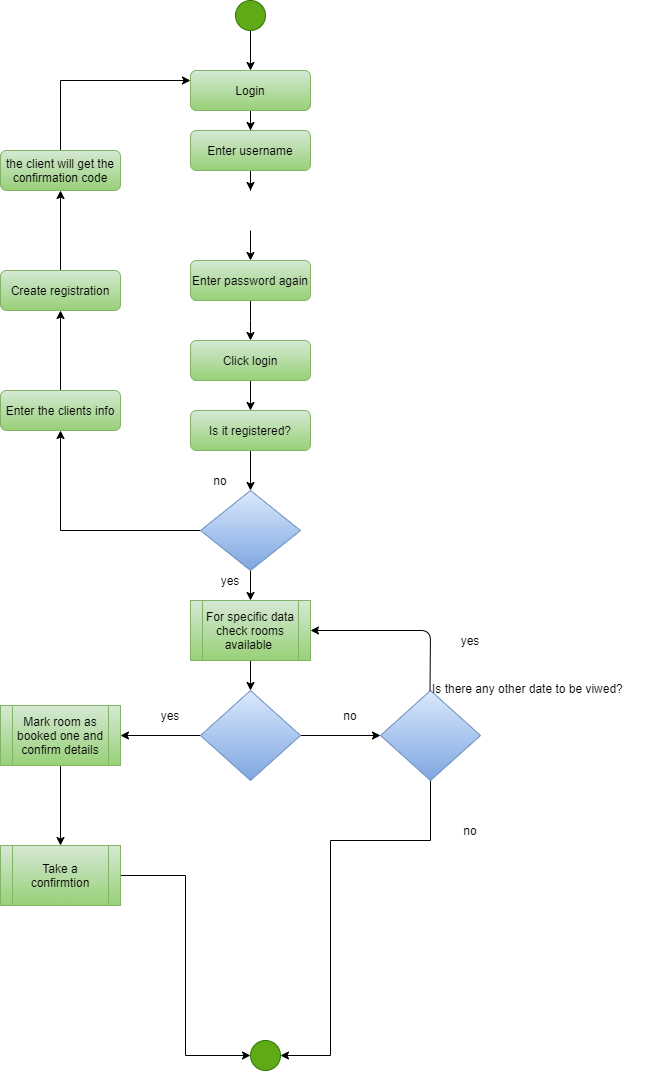

The diagram above was exported from draw.io. Its source (the exported page's mxGraphModel, read from the mxfile embedded in the PNG):
<mxGraphModel dx="380" dy="1582" grid="1" gridSize="10" guides="1" tooltips="1" connect="1" arrows="1" fold="1" page="1" pageScale="1" pageWidth="827" pageHeight="1169" math="0" shadow="0">
  <root>
    <mxCell id="WIyWlLk6GJQsqaUBKTNV-0" />
    <mxCell id="WIyWlLk6GJQsqaUBKTNV-1" parent="WIyWlLk6GJQsqaUBKTNV-0" />
    <mxCell id="cp3nZi3jEt3OA8B8hB0h-28" value="" style="edgeStyle=orthogonalEdgeStyle;rounded=0;orthogonalLoop=1;jettySize=auto;html=1;" parent="WIyWlLk6GJQsqaUBKTNV-1" source="WIyWlLk6GJQsqaUBKTNV-3" edge="1">
      <mxGeometry relative="1" as="geometry">
        <mxPoint x="380" y="120" as="targetPoint" />
      </mxGeometry>
    </mxCell>
    <mxCell id="WIyWlLk6GJQsqaUBKTNV-3" value="Login" style="rounded=1;whiteSpace=wrap;html=1;fontSize=12;glass=0;strokeWidth=1;shadow=0;fillColor=#d5e8d4;strokeColor=#82b366;gradientColor=#97d077;" parent="WIyWlLk6GJQsqaUBKTNV-1" vertex="1">
      <mxGeometry x="320" y="60" width="120" height="40" as="geometry" />
    </mxCell>
    <mxCell id="cp3nZi3jEt3OA8B8hB0h-26" value="" style="edgeStyle=orthogonalEdgeStyle;rounded=0;orthogonalLoop=1;jettySize=auto;html=1;" parent="WIyWlLk6GJQsqaUBKTNV-1" source="WIyWlLk6GJQsqaUBKTNV-7" edge="1">
      <mxGeometry relative="1" as="geometry">
        <mxPoint x="380" y="180" as="targetPoint" />
      </mxGeometry>
    </mxCell>
    <mxCell id="WIyWlLk6GJQsqaUBKTNV-7" value="Enter username" style="rounded=1;whiteSpace=wrap;html=1;fontSize=12;glass=0;strokeWidth=1;shadow=0;fillColor=#d5e8d4;strokeColor=#82b366;gradientColor=#97d077;" parent="WIyWlLk6GJQsqaUBKTNV-1" vertex="1">
      <mxGeometry x="320" y="120" width="120" height="40" as="geometry" />
    </mxCell>
    <mxCell id="cp3nZi3jEt3OA8B8hB0h-27" value="" style="edgeStyle=orthogonalEdgeStyle;rounded=0;orthogonalLoop=1;jettySize=auto;html=1;" parent="WIyWlLk6GJQsqaUBKTNV-1" edge="1">
      <mxGeometry relative="1" as="geometry">
        <mxPoint x="380" y="250" as="targetPoint" />
        <mxPoint x="380" y="220" as="sourcePoint" />
      </mxGeometry>
    </mxCell>
    <mxCell id="cp3nZi3jEt3OA8B8hB0h-25" value="" style="edgeStyle=orthogonalEdgeStyle;rounded=0;orthogonalLoop=1;jettySize=auto;html=1;" parent="WIyWlLk6GJQsqaUBKTNV-1" source="cp3nZi3jEt3OA8B8hB0h-13" edge="1">
      <mxGeometry relative="1" as="geometry">
        <mxPoint x="380" y="330" as="targetPoint" />
        <Array as="points">
          <mxPoint x="380" y="310" />
          <mxPoint x="380" y="310" />
        </Array>
      </mxGeometry>
    </mxCell>
    <mxCell id="cp3nZi3jEt3OA8B8hB0h-13" value="Enter password again" style="rounded=1;whiteSpace=wrap;html=1;fontSize=12;glass=0;strokeWidth=1;shadow=0;fillColor=#d5e8d4;strokeColor=#82b366;gradientColor=#97d077;" parent="WIyWlLk6GJQsqaUBKTNV-1" vertex="1">
      <mxGeometry x="320" y="250" width="120" height="40" as="geometry" />
    </mxCell>
    <mxCell id="cp3nZi3jEt3OA8B8hB0h-24" value="" style="edgeStyle=orthogonalEdgeStyle;rounded=0;orthogonalLoop=1;jettySize=auto;html=1;" parent="WIyWlLk6GJQsqaUBKTNV-1" edge="1">
      <mxGeometry relative="1" as="geometry">
        <mxPoint x="380" y="370" as="sourcePoint" />
        <mxPoint x="380" y="400" as="targetPoint" />
      </mxGeometry>
    </mxCell>
    <mxCell id="cp3nZi3jEt3OA8B8hB0h-23" value="" style="edgeStyle=orthogonalEdgeStyle;rounded=0;orthogonalLoop=1;jettySize=auto;html=1;" parent="WIyWlLk6GJQsqaUBKTNV-1" source="cp3nZi3jEt3OA8B8hB0h-18" edge="1">
      <mxGeometry relative="1" as="geometry">
        <mxPoint x="380" y="480" as="targetPoint" />
      </mxGeometry>
    </mxCell>
    <mxCell id="cp3nZi3jEt3OA8B8hB0h-18" value="Is it registered?" style="rounded=1;whiteSpace=wrap;html=1;fontSize=12;glass=0;strokeWidth=1;shadow=0;fillColor=#d5e8d4;strokeColor=#82b366;gradientColor=#97d077;" parent="WIyWlLk6GJQsqaUBKTNV-1" vertex="1">
      <mxGeometry x="320" y="400" width="120" height="40" as="geometry" />
    </mxCell>
    <mxCell id="cp3nZi3jEt3OA8B8hB0h-21" value="" style="edgeStyle=orthogonalEdgeStyle;rounded=0;orthogonalLoop=1;jettySize=auto;html=1;" parent="WIyWlLk6GJQsqaUBKTNV-1" source="cp3nZi3jEt3OA8B8hB0h-19" edge="1">
      <mxGeometry relative="1" as="geometry">
        <mxPoint x="380" y="590" as="targetPoint" />
      </mxGeometry>
    </mxCell>
    <mxCell id="27iiKiIXXyBYADKTfRwH-27" value="" style="edgeStyle=orthogonalEdgeStyle;rounded=0;orthogonalLoop=1;jettySize=auto;html=1;" parent="WIyWlLk6GJQsqaUBKTNV-1" source="cp3nZi3jEt3OA8B8hB0h-19" edge="1">
      <mxGeometry relative="1" as="geometry">
        <mxPoint x="190" y="420" as="targetPoint" />
      </mxGeometry>
    </mxCell>
    <mxCell id="cp3nZi3jEt3OA8B8hB0h-19" value="" style="rhombus;whiteSpace=wrap;html=1;fillColor=#dae8fc;strokeColor=#6c8ebf;gradientColor=#7ea6e0;" parent="WIyWlLk6GJQsqaUBKTNV-1" vertex="1">
      <mxGeometry x="330" y="480" width="100" height="80" as="geometry" />
    </mxCell>
    <mxCell id="cp3nZi3jEt3OA8B8hB0h-31" value="" style="edgeStyle=orthogonalEdgeStyle;rounded=0;orthogonalLoop=1;jettySize=auto;html=1;" parent="WIyWlLk6GJQsqaUBKTNV-1" source="cp3nZi3jEt3OA8B8hB0h-29" edge="1">
      <mxGeometry relative="1" as="geometry">
        <mxPoint x="380" y="680" as="targetPoint" />
      </mxGeometry>
    </mxCell>
    <mxCell id="cp3nZi3jEt3OA8B8hB0h-29" value="For specific data check rooms available&amp;nbsp;" style="shape=process;whiteSpace=wrap;html=1;backgroundOutline=1;fillColor=#d5e8d4;strokeColor=#82b366;gradientColor=#97d077;" parent="WIyWlLk6GJQsqaUBKTNV-1" vertex="1">
      <mxGeometry x="320" y="590" width="120" height="60" as="geometry" />
    </mxCell>
    <mxCell id="27iiKiIXXyBYADKTfRwH-1" value="" style="edgeStyle=orthogonalEdgeStyle;rounded=0;orthogonalLoop=1;jettySize=auto;html=1;" parent="WIyWlLk6GJQsqaUBKTNV-1" source="cp3nZi3jEt3OA8B8hB0h-32" target="27iiKiIXXyBYADKTfRwH-0" edge="1">
      <mxGeometry relative="1" as="geometry" />
    </mxCell>
    <mxCell id="27iiKiIXXyBYADKTfRwH-8" value="" style="edgeStyle=orthogonalEdgeStyle;rounded=0;orthogonalLoop=1;jettySize=auto;html=1;" parent="WIyWlLk6GJQsqaUBKTNV-1" source="cp3nZi3jEt3OA8B8hB0h-32" edge="1">
      <mxGeometry relative="1" as="geometry">
        <mxPoint x="250" y="725" as="targetPoint" />
      </mxGeometry>
    </mxCell>
    <mxCell id="cp3nZi3jEt3OA8B8hB0h-32" value="" style="rhombus;whiteSpace=wrap;html=1;fillColor=#dae8fc;strokeColor=#6c8ebf;gradientColor=#7ea6e0;" parent="WIyWlLk6GJQsqaUBKTNV-1" vertex="1">
      <mxGeometry x="330" y="680" width="100" height="90" as="geometry" />
    </mxCell>
    <mxCell id="T0TilJUhbr2pAJ9gAC9Y-3" value="" style="edgeStyle=orthogonalEdgeStyle;rounded=0;orthogonalLoop=1;jettySize=auto;html=1;entryX=1;entryY=0.5;entryDx=0;entryDy=0;" parent="WIyWlLk6GJQsqaUBKTNV-1" source="27iiKiIXXyBYADKTfRwH-0" target="27iiKiIXXyBYADKTfRwH-23" edge="1">
      <mxGeometry relative="1" as="geometry">
        <mxPoint x="560" y="850" as="targetPoint" />
        <Array as="points">
          <mxPoint x="560" y="830" />
          <mxPoint x="460" y="830" />
          <mxPoint x="460" y="1045" />
        </Array>
      </mxGeometry>
    </mxCell>
    <mxCell id="27iiKiIXXyBYADKTfRwH-0" value="" style="rhombus;whiteSpace=wrap;html=1;fillColor=#dae8fc;strokeColor=#6c8ebf;gradientColor=#7ea6e0;" parent="WIyWlLk6GJQsqaUBKTNV-1" vertex="1">
      <mxGeometry x="510" y="680" width="100" height="90" as="geometry" />
    </mxCell>
    <mxCell id="I8Ymu1-YZelSBlZ0YFmF-1" value="Click login" style="rounded=1;whiteSpace=wrap;html=1;fontSize=12;glass=0;strokeWidth=1;shadow=0;fillColor=#d5e8d4;strokeColor=#82b366;gradientColor=#97d077;" parent="WIyWlLk6GJQsqaUBKTNV-1" vertex="1">
      <mxGeometry x="320" y="330" width="120" height="40" as="geometry" />
    </mxCell>
    <mxCell id="27iiKiIXXyBYADKTfRwH-6" value="" style="endArrow=classic;html=1;entryX=1;entryY=0.5;entryDx=0;entryDy=0;" parent="WIyWlLk6GJQsqaUBKTNV-1" target="cp3nZi3jEt3OA8B8hB0h-29" edge="1">
      <mxGeometry width="50" height="50" relative="1" as="geometry">
        <mxPoint x="559.5" y="680" as="sourcePoint" />
        <mxPoint x="560" y="620" as="targetPoint" />
        <Array as="points">
          <mxPoint x="560" y="620" />
        </Array>
      </mxGeometry>
    </mxCell>
    <mxCell id="27iiKiIXXyBYADKTfRwH-11" value="" style="edgeStyle=orthogonalEdgeStyle;rounded=0;orthogonalLoop=1;jettySize=auto;html=1;" parent="WIyWlLk6GJQsqaUBKTNV-1" source="27iiKiIXXyBYADKTfRwH-9" target="27iiKiIXXyBYADKTfRwH-10" edge="1">
      <mxGeometry relative="1" as="geometry" />
    </mxCell>
    <mxCell id="27iiKiIXXyBYADKTfRwH-9" value="Mark room as booked one and confirm details" style="shape=process;whiteSpace=wrap;html=1;backgroundOutline=1;fillColor=#d5e8d4;strokeColor=#82b366;gradientColor=#97d077;" parent="WIyWlLk6GJQsqaUBKTNV-1" vertex="1">
      <mxGeometry x="130" y="695" width="120" height="60" as="geometry" />
    </mxCell>
    <mxCell id="T0TilJUhbr2pAJ9gAC9Y-1" value="" style="edgeStyle=orthogonalEdgeStyle;rounded=0;orthogonalLoop=1;jettySize=auto;html=1;entryX=0;entryY=0.5;entryDx=0;entryDy=0;" parent="WIyWlLk6GJQsqaUBKTNV-1" source="27iiKiIXXyBYADKTfRwH-10" target="27iiKiIXXyBYADKTfRwH-23" edge="1">
      <mxGeometry relative="1" as="geometry">
        <mxPoint x="190" y="975" as="targetPoint" />
      </mxGeometry>
    </mxCell>
    <mxCell id="27iiKiIXXyBYADKTfRwH-10" value="Take a confirmtion" style="shape=process;whiteSpace=wrap;html=1;backgroundOutline=1;fillColor=#d5e8d4;strokeColor=#82b366;gradientColor=#97d077;" parent="WIyWlLk6GJQsqaUBKTNV-1" vertex="1">
      <mxGeometry x="130" y="835" width="120" height="60" as="geometry" />
    </mxCell>
    <mxCell id="27iiKiIXXyBYADKTfRwH-12" value="yes" style="text;html=1;strokeColor=none;fillColor=none;align=center;verticalAlign=middle;whiteSpace=wrap;rounded=0;" parent="WIyWlLk6GJQsqaUBKTNV-1" vertex="1">
      <mxGeometry x="280" y="695" width="40" height="20" as="geometry" />
    </mxCell>
    <mxCell id="27iiKiIXXyBYADKTfRwH-13" value="no" style="text;html=1;strokeColor=none;fillColor=none;align=center;verticalAlign=middle;whiteSpace=wrap;rounded=0;" parent="WIyWlLk6GJQsqaUBKTNV-1" vertex="1">
      <mxGeometry x="460" y="695" width="40" height="20" as="geometry" />
    </mxCell>
    <mxCell id="27iiKiIXXyBYADKTfRwH-14" value="yes" style="text;html=1;strokeColor=none;fillColor=none;align=center;verticalAlign=middle;whiteSpace=wrap;rounded=0;" parent="WIyWlLk6GJQsqaUBKTNV-1" vertex="1">
      <mxGeometry x="580" y="620" width="40" height="20" as="geometry" />
    </mxCell>
    <mxCell id="27iiKiIXXyBYADKTfRwH-15" value="no" style="text;html=1;strokeColor=none;fillColor=none;align=center;verticalAlign=middle;whiteSpace=wrap;rounded=0;" parent="WIyWlLk6GJQsqaUBKTNV-1" vertex="1">
      <mxGeometry x="580" y="810" width="40" height="20" as="geometry" />
    </mxCell>
    <mxCell id="27iiKiIXXyBYADKTfRwH-16" value="yes" style="text;html=1;strokeColor=none;fillColor=none;align=center;verticalAlign=middle;whiteSpace=wrap;rounded=0;" parent="WIyWlLk6GJQsqaUBKTNV-1" vertex="1">
      <mxGeometry x="340" y="560" width="40" height="20" as="geometry" />
    </mxCell>
    <mxCell id="27iiKiIXXyBYADKTfRwH-17" value="no" style="text;html=1;strokeColor=none;fillColor=none;align=center;verticalAlign=middle;whiteSpace=wrap;rounded=0;" parent="WIyWlLk6GJQsqaUBKTNV-1" vertex="1">
      <mxGeometry x="330" y="460" width="40" height="20" as="geometry" />
    </mxCell>
    <mxCell id="27iiKiIXXyBYADKTfRwH-23" value="" style="ellipse;whiteSpace=wrap;html=1;aspect=fixed;fillColor=#60a917;strokeColor=#2D7600;fontColor=#ffffff;" parent="WIyWlLk6GJQsqaUBKTNV-1" vertex="1">
      <mxGeometry x="380" y="1030" width="30" height="30" as="geometry" />
    </mxCell>
    <mxCell id="27iiKiIXXyBYADKTfRwH-25" value="" style="edgeStyle=orthogonalEdgeStyle;rounded=0;orthogonalLoop=1;jettySize=auto;html=1;" parent="WIyWlLk6GJQsqaUBKTNV-1" source="27iiKiIXXyBYADKTfRwH-24" target="WIyWlLk6GJQsqaUBKTNV-3" edge="1">
      <mxGeometry relative="1" as="geometry" />
    </mxCell>
    <mxCell id="27iiKiIXXyBYADKTfRwH-24" value="" style="ellipse;whiteSpace=wrap;html=1;aspect=fixed;fillColor=#60a917;strokeColor=#2D7600;fontColor=#ffffff;" parent="WIyWlLk6GJQsqaUBKTNV-1" vertex="1">
      <mxGeometry x="365" y="-10" width="30" height="30" as="geometry" />
    </mxCell>
    <mxCell id="LBubtJENX2LpjI3o8HnF-2" value="" style="edgeStyle=orthogonalEdgeStyle;rounded=0;orthogonalLoop=1;jettySize=auto;html=1;" parent="WIyWlLk6GJQsqaUBKTNV-1" source="LBubtJENX2LpjI3o8HnF-0" target="LBubtJENX2LpjI3o8HnF-1" edge="1">
      <mxGeometry relative="1" as="geometry" />
    </mxCell>
    <mxCell id="LBubtJENX2LpjI3o8HnF-0" value="Enter the clients info" style="rounded=1;whiteSpace=wrap;html=1;fillColor=#d5e8d4;strokeColor=#82b366;gradientColor=#97d077;" parent="WIyWlLk6GJQsqaUBKTNV-1" vertex="1">
      <mxGeometry x="130" y="380" width="120" height="40" as="geometry" />
    </mxCell>
    <mxCell id="LBubtJENX2LpjI3o8HnF-4" value="" style="edgeStyle=orthogonalEdgeStyle;rounded=0;orthogonalLoop=1;jettySize=auto;html=1;" parent="WIyWlLk6GJQsqaUBKTNV-1" source="LBubtJENX2LpjI3o8HnF-1" target="LBubtJENX2LpjI3o8HnF-3" edge="1">
      <mxGeometry relative="1" as="geometry" />
    </mxCell>
    <mxCell id="LBubtJENX2LpjI3o8HnF-1" value="Create registration" style="rounded=1;whiteSpace=wrap;html=1;fillColor=#d5e8d4;strokeColor=#82b366;gradientColor=#97d077;" parent="WIyWlLk6GJQsqaUBKTNV-1" vertex="1">
      <mxGeometry x="130" y="260" width="120" height="40" as="geometry" />
    </mxCell>
    <mxCell id="LBubtJENX2LpjI3o8HnF-6" value="" style="edgeStyle=orthogonalEdgeStyle;rounded=0;orthogonalLoop=1;jettySize=auto;html=1;entryX=0;entryY=0.25;entryDx=0;entryDy=0;" parent="WIyWlLk6GJQsqaUBKTNV-1" source="LBubtJENX2LpjI3o8HnF-3" target="WIyWlLk6GJQsqaUBKTNV-3" edge="1">
      <mxGeometry relative="1" as="geometry">
        <mxPoint x="190" y="59.99999999999977" as="targetPoint" />
        <Array as="points">
          <mxPoint x="190" y="70" />
        </Array>
      </mxGeometry>
    </mxCell>
    <mxCell id="LBubtJENX2LpjI3o8HnF-3" value="the client will get the confirmation code" style="rounded=1;whiteSpace=wrap;html=1;fillColor=#d5e8d4;strokeColor=#82b366;gradientColor=#97d077;" parent="WIyWlLk6GJQsqaUBKTNV-1" vertex="1">
      <mxGeometry x="130" y="140" width="120" height="40" as="geometry" />
    </mxCell>
    <mxCell id="eXOD2oBX8THr5XIBiN9Z-0" value="&lt;!--StartFragment--&gt;Is there any other date to be viwed?&lt;!--EndFragment--&gt;" style="text;whiteSpace=wrap;html=1;" parent="WIyWlLk6GJQsqaUBKTNV-1" vertex="1">
      <mxGeometry x="560" y="665" width="220" height="30" as="geometry" />
    </mxCell>
  </root>
</mxGraphModel>